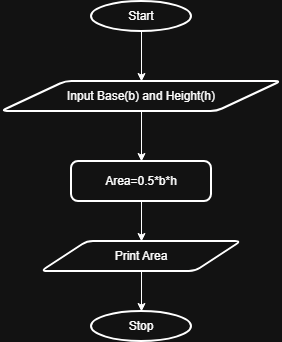

The diagram above was exported from draw.io. Its source (the exported page's mxGraphModel, read from the mxfile embedded in the PNG):
<mxGraphModel dx="1042" dy="534" grid="1" gridSize="10" guides="1" tooltips="1" connect="1" arrows="1" fold="1" page="1" pageScale="1" pageWidth="850" pageHeight="1100" math="0" shadow="0">
  <root>
    <mxCell id="0" />
    <mxCell id="1" parent="0" />
    <mxCell id="3Hq3RH-L9RsjMfuy2L3e-2" edge="1" parent="1" source="HARh8i8sF8zc783-zh29-1" style="edgeStyle=orthogonalEdgeStyle;rounded=0;orthogonalLoop=1;jettySize=auto;html=1;">
      <mxGeometry relative="1" as="geometry">
        <mxPoint x="400" y="120" as="targetPoint" />
      </mxGeometry>
    </mxCell>
    <mxCell id="HARh8i8sF8zc783-zh29-1" parent="1" style="strokeWidth=2;html=1;shape=mxgraph.flowchart.start_1;whiteSpace=wrap;" value="Start" vertex="1">
      <mxGeometry height="30" width="100" x="350" y="40" as="geometry" />
    </mxCell>
    <mxCell id="3Hq3RH-L9RsjMfuy2L3e-1" edge="1" parent="1" source="HARh8i8sF8zc783-zh29-1" style="edgeStyle=orthogonalEdgeStyle;rounded=0;orthogonalLoop=1;jettySize=auto;html=1;exitX=0.5;exitY=1;exitDx=0;exitDy=0;exitPerimeter=0;" target="HARh8i8sF8zc783-zh29-1">
      <mxGeometry relative="1" as="geometry" />
    </mxCell>
    <mxCell id="3Hq3RH-L9RsjMfuy2L3e-22" edge="1" parent="1" source="3Hq3RH-L9RsjMfuy2L3e-21" style="edgeStyle=orthogonalEdgeStyle;rounded=0;orthogonalLoop=1;jettySize=auto;html=1;">
      <mxGeometry relative="1" as="geometry">
        <mxPoint x="400" y="200" as="targetPoint" />
      </mxGeometry>
    </mxCell>
    <mxCell id="3Hq3RH-L9RsjMfuy2L3e-21" parent="1" style="shape=parallelogram;html=1;strokeWidth=2;perimeter=parallelogramPerimeter;whiteSpace=wrap;rounded=1;arcSize=12;size=0.23;" value="Input Base(b) and Height(h)" vertex="1">
      <mxGeometry height="30" width="280" x="260" y="120" as="geometry" />
    </mxCell>
    <mxCell id="3Hq3RH-L9RsjMfuy2L3e-24" edge="1" parent="1" source="3Hq3RH-L9RsjMfuy2L3e-23" style="edgeStyle=orthogonalEdgeStyle;rounded=0;orthogonalLoop=1;jettySize=auto;html=1;" target="3Hq3RH-L9RsjMfuy2L3e-25">
      <mxGeometry relative="1" as="geometry">
        <mxPoint x="400" y="280" as="targetPoint" />
      </mxGeometry>
    </mxCell>
    <mxCell id="3Hq3RH-L9RsjMfuy2L3e-23" parent="1" style="rounded=1;whiteSpace=wrap;html=1;absoluteArcSize=1;arcSize=14;strokeWidth=2;" value="Area=0.5*b*h" vertex="1">
      <mxGeometry height="40" width="140" x="330" y="200" as="geometry" />
    </mxCell>
    <mxCell id="3Hq3RH-L9RsjMfuy2L3e-26" edge="1" parent="1" source="3Hq3RH-L9RsjMfuy2L3e-25" style="edgeStyle=orthogonalEdgeStyle;rounded=0;orthogonalLoop=1;jettySize=auto;html=1;" target="3Hq3RH-L9RsjMfuy2L3e-27">
      <mxGeometry relative="1" as="geometry">
        <mxPoint x="400" y="360" as="targetPoint" />
      </mxGeometry>
    </mxCell>
    <mxCell id="3Hq3RH-L9RsjMfuy2L3e-25" parent="1" style="shape=parallelogram;html=1;strokeWidth=2;perimeter=parallelogramPerimeter;whiteSpace=wrap;rounded=1;arcSize=12;size=0.23;" value="Print Area" vertex="1">
      <mxGeometry height="30" width="200" x="300" y="280" as="geometry" />
    </mxCell>
    <mxCell id="3Hq3RH-L9RsjMfuy2L3e-27" parent="1" style="strokeWidth=2;html=1;shape=mxgraph.flowchart.start_1;whiteSpace=wrap;" value="Stop" vertex="1">
      <mxGeometry height="30" width="100" x="350" y="350" as="geometry" />
    </mxCell>
  </root>
</mxGraphModel>